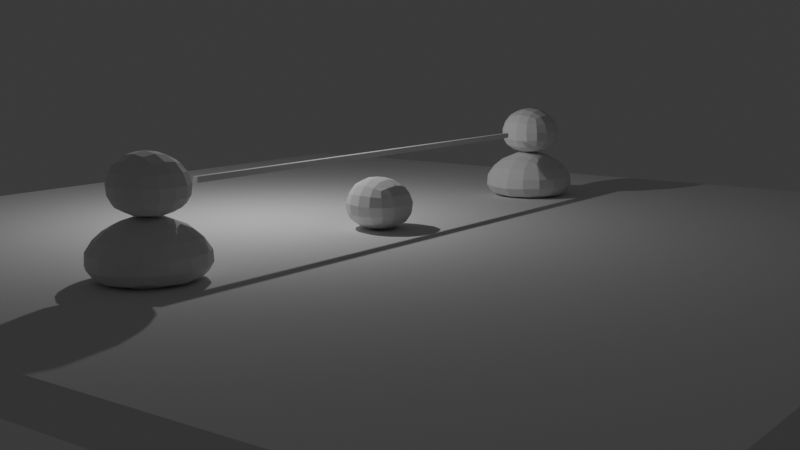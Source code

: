 # Source: rope_scene_202509081346.blend  (saved by Blender 4.5.88; exported with 4.5.12 LTS)
import bpy
from mathutils import Matrix  # noqa: F401  (used for matrix-valued properties, if any)

bpy.ops.wm.read_factory_settings(use_empty=True)
scene = bpy.context.scene
scene.name = 'Scene'

# ---- collections
col_main = bpy.data.collections.new('Main'); scene.collection.children.link(col_main)

# ---- world
world_world = bpy.data.worlds.new('World'); scene.world = world_world
world_world.use_nodes = True; world_world.node_tree.nodes.clear()
_N = world_world.node_tree.nodes; _L = world_world.node_tree.links
n0 = _N.new('ShaderNodeOutputWorld'); n0.name = 'World Output'; n0.location = (200, 100)
n1 = _N.new('ShaderNodeBackground'); n1.name = 'Background'; n1.location = (-200, 100)
n1.inputs[0].default_value = (0.05088, 0.05088, 0.05088, 1.0)
_L.new(n1.outputs[0], n0.inputs[0])
n0.is_active_output = True
world_world.color = (0.05088, 0.05088, 0.05088)
world_world.sun_shadow_jitter_overblur = 0.0

# ---- cameras
cam_camera = bpy.data.cameras.new('Camera')
cam_camera.clip_end = 100.0
cam_camera.ortho_scale = 7.314

# ---- lights
light_light = bpy.data.lights.new('Light', 'POINT')
light_light.energy = 1000.0
light_light.shadow_soft_size = 0.1

# ---- meshes
me_cube = bpy.data.meshes.new('Cube')
me_cube.from_pydata([(-4.091, -4.091, -1.01), (-4.091, -4.091, -0.5309), (-4.091, 4.091, -1.01), (-4.091, 4.091, -0.5309), (4.091, -4.091, -1.01), (4.091, -4.091, -0.5309), (4.091, 4.091, -1.01), (4.091, 4.091, -0.5309)], [], [(0, 1, 3, 2), (2, 3, 7, 6), (6, 7, 5, 4), (4, 5, 1, 0), (2, 6, 4, 0), (7, 3, 1, 5)])
_uv = me_cube.uv_layers.new(name='UVMap')
_uv.uv.foreach_set('vector', [0.375, 0.0, 0.625, 0.0, 0.625, 0.25, 0.375, 0.25, 0.375, 0.25, 0.625, 0.25, 0.625, 0.5, 0.375, 0.5, 0.375, 0.5, 0.625, 0.5, 0.625, 0.75, 0.375, 0.75, 0.375, 0.75, 0.625, 0.75, 0.625, 1.0, 0.375, 1.0, 0.125, 0.5, 0.375, 0.5, 0.375, 0.75, 0.125, 0.75, 0.625, 0.5, 0.875, 0.5, 0.875, 0.75, 0.625, 0.75])
_ca = me_cube.color_attributes.new('Attribute', 'BYTE_COLOR', 'CORNER')
_ca.data.foreach_set('color', [0.3663, 0.6445, 0.08022, 1.0, 0.3663, 0.6445, 0.08022, 1.0, 0.3663, 0.6445, 0.08022, 1.0, 0.3663, 0.6445, 0.08022, 1.0, 0.3663, 0.6445, 0.08022, 1.0, 0.3663, 0.6445, 0.08022, 1.0, 0.3663, 0.6445, 0.08022, 1.0, 0.3663, 0.6445, 0.08022, 1.0, 0.3663, 0.6445, 0.08022, 1.0, 0.3663, 0.6445, 0.08022, 1.0, 0.3663, 0.6445, 0.08022, 1.0, 0.3663, 0.6445, 0.08022, 1.0, 0.3663, 0.6445, 0.08022, 1.0, 0.3663, 0.6445, 0.08022, 1.0, 0.3663, 0.6445, 0.08022, 1.0, 0.3663, 0.6445, 0.08022, 1.0, 0.3663, 0.6445, 0.08022, 1.0, 0.3663, 0.6445, 0.08022, 1.0, 0.3663, 0.6445, 0.08022, 1.0, 0.3663, 0.6445, 0.08022, 1.0, 0.3663, 0.6445, 0.08022, 1.0, 0.3663, 0.6445, 0.08022, 1.0, 0.3663, 0.6445, 0.08022, 1.0, 0.3663, 0.6445, 0.08022, 1.0])
me_cube.update()
me_cube_002 = bpy.data.meshes.new('Cube.002')
me_cube_002.from_pydata([(-1.417, -1.757, -0.885), (-0.9361, -0.968, 0.9532), (-1.408, 1.682, -0.8526), (-0.962, 0.9623, 0.9784), (1.677, -1.083, -0.8841), (0.9535, -1.0, 1.002), (1.21, 0.996, -0.7877), (0.8922, 1.0, 0.9984)], [], [(0, 1, 3, 2), (2, 3, 7, 6), (6, 7, 5, 4), (4, 5, 1, 0), (2, 6, 4, 0), (7, 3, 1, 5)])
_uv = me_cube_002.uv_layers.new(name='UVMap')
_uv.uv.foreach_set('vector', [0.375, 0.0, 0.625, 0.0, 0.625, 0.25, 0.375, 0.25, 0.375, 0.25, 0.625, 0.25, 0.625, 0.5, 0.375, 0.5, 0.375, 0.5, 0.625, 0.5, 0.625, 0.75, 0.375, 0.75, 0.375, 0.75, 0.625, 0.75, 0.625, 1.0, 0.375, 1.0, 0.125, 0.5, 0.375, 0.5, 0.375, 0.75, 0.125, 0.75, 0.625, 0.5, 0.875, 0.5, 0.875, 0.75, 0.625, 0.75])
_ca = me_cube_002.color_attributes.new('Attribute', 'BYTE_COLOR', 'CORNER')
_ca.data.foreach_set('color', [0.02624, 0.2502, 0.7682, 0.7412, 0.02624, 0.2502, 0.7682, 1.0, 0.02624, 0.2502, 0.7682, 1.0, 0.02624, 0.2502, 0.7682, 0.8588, 0.02624, 0.2502, 0.7682, 0.8588, 0.02624, 0.2502, 0.7682, 1.0, 0.02624, 0.2502, 0.7682, 0.7843, 0.02624, 0.2502, 0.7682, 1.0, 0.02624, 0.2502, 0.7682, 1.0, 0.02624, 0.2502, 0.7682, 0.7843, 0.02624, 0.2502, 0.7682, 0.8784, 0.02624, 0.2502, 0.7682, 1.0, 0.02624, 0.2502, 0.7682, 1.0, 0.02624, 0.2502, 0.7682, 0.8784, 0.02624, 0.2502, 0.7682, 1.0, 0.02624, 0.2502, 0.7682, 0.7412, 0.02624, 0.2502, 0.7682, 0.8588, 0.02624, 0.2502, 0.7682, 1.0, 0.02624, 0.2502, 0.7682, 1.0, 0.02624, 0.2502, 0.7682, 0.7412, 0.02624, 0.2502, 0.7682, 0.7843, 0.02624, 0.2502, 0.7682, 1.0, 0.02624, 0.2502, 0.7682, 1.0, 0.02624, 0.2502, 0.7682, 0.8784])
me_cube_002.update()
me_cube_001 = bpy.data.meshes.new('Cube.001')
me_cube_001.from_pydata([(-1.417, -1.757, -0.885), (-0.9361, -0.968, 0.9532), (-1.408, 1.682, -0.8526), (-0.962, 0.9623, 0.9784), (1.677, -1.083, -0.8841), (0.9535, -1.0, 1.002), (1.21, 0.996, -0.7877), (0.8922, 1.0, 0.9984)], [], [(0, 1, 3, 2), (2, 3, 7, 6), (6, 7, 5, 4), (4, 5, 1, 0), (2, 6, 4, 0), (7, 3, 1, 5)])
_uv = me_cube_001.uv_layers.new(name='UVMap')
_uv.uv.foreach_set('vector', [0.375, 0.0, 0.625, 0.0, 0.625, 0.25, 0.375, 0.25, 0.375, 0.25, 0.625, 0.25, 0.625, 0.5, 0.375, 0.5, 0.375, 0.5, 0.625, 0.5, 0.625, 0.75, 0.375, 0.75, 0.375, 0.75, 0.625, 0.75, 0.625, 1.0, 0.375, 1.0, 0.125, 0.5, 0.375, 0.5, 0.375, 0.75, 0.125, 0.75, 0.625, 0.5, 0.875, 0.5, 0.875, 0.75, 0.625, 0.75])
_ca = me_cube_001.color_attributes.new('Attribute', 'BYTE_COLOR', 'CORNER')
_ca.data.foreach_set('color', [0.02624, 0.2502, 0.7682, 0.7412, 0.02624, 0.2502, 0.7682, 1.0, 0.07036, 0.2159, 0.5906, 1.0, 0.02732, 0.2502, 0.7682, 0.5804, 0.02732, 0.2502, 0.7682, 0.5804, 0.07036, 0.2159, 0.5906, 1.0, 0.07036, 0.2159, 0.5906, 0.9176, 0.02732, 0.2502, 0.7605, 0.6706, 0.02732, 0.2502, 0.7605, 0.6706, 0.07036, 0.2159, 0.5906, 0.9176, 0.02624, 0.2502, 0.7682, 0.8784, 0.02624, 0.2502, 0.7682, 1.0, 0.02624, 0.2502, 0.7682, 1.0, 0.02624, 0.2502, 0.7682, 0.8784, 0.02624, 0.2502, 0.7682, 1.0, 0.02624, 0.2502, 0.7682, 0.7412, 0.02732, 0.2502, 0.7682, 0.5804, 0.02732, 0.2502, 0.7605, 0.6706, 0.02624, 0.2502, 0.7682, 1.0, 0.02624, 0.2502, 0.7682, 0.7412, 0.07036, 0.2159, 0.5906, 0.9176, 0.07036, 0.2159, 0.5906, 1.0, 0.02624, 0.2502, 0.7682, 1.0, 0.02624, 0.2502, 0.7682, 0.8784])
me_cube_001.update()
me_cube_003 = bpy.data.meshes.new('Cube.003')
me_cube_003.from_pydata([(-1.417, -1.757, -0.885), (-0.9361, -0.968, 0.9532), (-1.408, 1.682, -0.8526), (-0.962, 0.9623, 0.9784), (1.677, -1.083, -0.8841), (0.9535, -1.0, 1.002), (1.21, 0.996, -0.7877), (0.8922, 1.0, 0.9984)], [], [(0, 1, 3, 2), (2, 3, 7, 6), (6, 7, 5, 4), (4, 5, 1, 0), (2, 6, 4, 0), (7, 3, 1, 5)])
_uv = me_cube_003.uv_layers.new(name='UVMap')
_uv.uv.foreach_set('vector', [0.375, 0.0, 0.625, 0.0, 0.625, 0.25, 0.375, 0.25, 0.375, 0.25, 0.625, 0.25, 0.625, 0.5, 0.375, 0.5, 0.375, 0.5, 0.625, 0.5, 0.625, 0.75, 0.375, 0.75, 0.375, 0.75, 0.625, 0.75, 0.625, 1.0, 0.375, 1.0, 0.125, 0.5, 0.375, 0.5, 0.375, 0.75, 0.125, 0.75, 0.625, 0.5, 0.875, 0.5, 0.875, 0.75, 0.625, 0.75])
_ca = me_cube_003.color_attributes.new('Attribute', 'BYTE_COLOR', 'CORNER')
_ca.data.foreach_set('color', [0.02624, 0.2502, 0.7682, 0.7412, 0.8469, 0.7529, 0.3419, 1.0, 0.8469, 0.7529, 0.3419, 0.949, 0.02624, 0.2502, 0.7682, 0.8588, 0.02624, 0.2502, 0.7682, 0.8588, 0.8469, 0.7529, 0.3419, 0.949, 0.8469, 0.7529, 0.3419, 1.0, 0.8469, 0.7529, 0.3419, 1.0, 0.8469, 0.7529, 0.3419, 1.0, 0.8469, 0.7529, 0.3419, 1.0, 0.8469, 0.7529, 0.3419, 1.0, 0.02624, 0.2502, 0.7682, 1.0, 0.02624, 0.2502, 0.7682, 1.0, 0.8469, 0.7529, 0.3419, 1.0, 0.8469, 0.7529, 0.3419, 1.0, 0.02624, 0.2502, 0.7682, 0.7412, 0.02624, 0.2502, 0.7682, 0.8588, 0.8469, 0.7529, 0.3419, 1.0, 0.02624, 0.2502, 0.7682, 1.0, 0.02624, 0.2502, 0.7682, 0.7412, 0.8469, 0.7529, 0.3419, 1.0, 0.8469, 0.7529, 0.3419, 0.949, 0.8469, 0.7529, 0.3419, 1.0, 0.8469, 0.7529, 0.3419, 1.0])
me_cube_003.update()
me_cube_004 = bpy.data.meshes.new('Cube.004')
me_cube_004.from_pydata([(-2.412, -2.412, -1.0), (-1.0, -1.0, 1.0), (-2.412, 2.412, -1.0), (-1.0, 1.0, 1.0), (2.412, -2.412, -1.0), (1.0, -1.0, 1.0), (2.412, 2.412, -1.0), (1.0, 1.0, 1.0)], [], [(0, 1, 3, 2), (2, 3, 7, 6), (6, 7, 5, 4), (4, 5, 1, 0), (2, 6, 4, 0), (7, 3, 1, 5)])
_uv = me_cube_004.uv_layers.new(name='UVMap')
_uv.uv.foreach_set('vector', [0.375, 0.0, 0.625, 0.0, 0.625, 0.25, 0.375, 0.25, 0.375, 0.25, 0.625, 0.25, 0.625, 0.5, 0.375, 0.5, 0.375, 0.5, 0.625, 0.5, 0.625, 0.75, 0.375, 0.75, 0.375, 0.75, 0.625, 0.75, 0.625, 1.0, 0.375, 1.0, 0.125, 0.5, 0.375, 0.5, 0.375, 0.75, 0.125, 0.75, 0.625, 0.5, 0.875, 0.5, 0.875, 0.75, 0.625, 0.75])
_ca = me_cube_004.color_attributes.new('Attribute', 'BYTE_COLOR', 'CORNER')
_ca.data.foreach_set('color', [0.5395, 0.7084, 0.0865, 1.0, 0.5395, 0.7084, 0.0865, 1.0, 0.5395, 0.7084, 0.0865, 1.0, 0.5395, 0.7084, 0.0865, 1.0, 0.5395, 0.7084, 0.0865, 1.0, 0.5395, 0.7084, 0.0865, 1.0, 0.5395, 0.7084, 0.0865, 0.8039, 0.5395, 0.7084, 0.0865, 1.0, 0.5395, 0.7084, 0.0865, 1.0, 0.5395, 0.7084, 0.0865, 0.8039, 0.5395, 0.7084, 0.0865, 1.0, 0.5395, 0.7084, 0.0865, 1.0, 0.5395, 0.7084, 0.0865, 1.0, 0.5395, 0.7084, 0.0865, 1.0, 0.5395, 0.7084, 0.0865, 1.0, 0.5395, 0.7084, 0.0865, 1.0, 0.5395, 0.7084, 0.0865, 1.0, 0.5395, 0.7084, 0.0865, 1.0, 0.5395, 0.7084, 0.0865, 1.0, 0.5395, 0.7084, 0.0865, 1.0, 0.5395, 0.7084, 0.0865, 0.8039, 0.5395, 0.7084, 0.0865, 1.0, 0.5395, 0.7084, 0.0865, 1.0, 0.5395, 0.7084, 0.0865, 1.0])
me_cube_004.update()
me_cube_005 = bpy.data.meshes.new('Cube.005')
me_cube_005.from_pydata([(-2.412, -2.412, -1.0), (-1.0, -1.0, 1.0), (-2.412, 2.412, -1.0), (-1.0, 1.0, 1.0), (2.412, -2.412, -1.0), (1.0, -1.0, 1.0), (2.412, 2.412, -1.0), (1.0, 1.0, 1.0)], [], [(0, 1, 3, 2), (2, 3, 7, 6), (6, 7, 5, 4), (4, 5, 1, 0), (2, 6, 4, 0), (7, 3, 1, 5)])
_uv = me_cube_005.uv_layers.new(name='UVMap')
_uv.uv.foreach_set('vector', [0.375, 0.0, 0.625, 0.0, 0.625, 0.25, 0.375, 0.25, 0.375, 0.25, 0.625, 0.25, 0.625, 0.5, 0.375, 0.5, 0.375, 0.5, 0.625, 0.5, 0.625, 0.75, 0.375, 0.75, 0.375, 0.75, 0.625, 0.75, 0.625, 1.0, 0.375, 1.0, 0.125, 0.5, 0.375, 0.5, 0.375, 0.75, 0.125, 0.75, 0.625, 0.5, 0.875, 0.5, 0.875, 0.75, 0.625, 0.75])
_ca = me_cube_005.color_attributes.new('Attribute', 'BYTE_COLOR', 'CORNER')
_ca.data.foreach_set('color', [0.5395, 0.7084, 0.0865, 1.0, 0.5395, 0.7084, 0.0865, 1.0, 0.5395, 0.7084, 0.0865, 1.0, 0.5395, 0.7084, 0.0865, 1.0, 0.5395, 0.7084, 0.0865, 1.0, 0.5395, 0.7084, 0.0865, 1.0, 0.5395, 0.7084, 0.0865, 0.8039, 0.5395, 0.7084, 0.0865, 1.0, 0.5395, 0.7084, 0.0865, 1.0, 0.5395, 0.7084, 0.0865, 0.8039, 0.5395, 0.7084, 0.0865, 1.0, 0.5395, 0.7084, 0.0865, 1.0, 0.5395, 0.7084, 0.0865, 1.0, 0.5395, 0.7084, 0.0865, 1.0, 0.5395, 0.7084, 0.0865, 1.0, 0.5395, 0.7084, 0.0865, 1.0, 0.5395, 0.7084, 0.0865, 1.0, 0.5395, 0.7084, 0.0865, 1.0, 0.5395, 0.7084, 0.0865, 1.0, 0.5395, 0.7084, 0.0865, 1.0, 0.5395, 0.7084, 0.0865, 0.8039, 0.5395, 0.7084, 0.0865, 1.0, 0.5395, 0.7084, 0.0865, 1.0, 0.5395, 0.7084, 0.0865, 1.0])
me_cube_005.update()
me_cube_006 = bpy.data.meshes.new('Cube.006')
me_cube_006.from_pydata([(-1.0, -1.0, -1.0), (-1.0, -1.0, 1.0), (-1.0, 1.0, -1.0), (-1.0, 1.0, 1.0), (1.0, -1.0, -1.0), (1.0, -1.0, 1.0), (1.0, 1.0, -1.0), (1.0, 1.0, 1.0)], [], [(7, 3, 1, 5), (2, 3, 7, 6), (2, 6, 4, 0), (4, 5, 1, 0), (6, 7, 5, 4), (0, 1, 3, 2)])
_uv = me_cube_006.uv_layers.new(name='UVMap')
_uv.uv.foreach_set('vector', [0.625, 0.5, 0.875, 0.5, 0.875, 0.75, 0.625, 0.75, 0.375, 0.25, 0.625, 0.25, 0.625, 0.5, 0.375, 0.5, 0.125, 0.5, 0.375, 0.5, 0.375, 0.75, 0.125, 0.75, 0.375, 0.75, 0.625, 0.75, 0.625, 1.0, 0.375, 1.0, 0.375, 0.5, 0.625, 0.5, 0.625, 0.75, 0.375, 0.75, 0.375, 0.0, 0.625, 0.0, 0.625, 0.25, 0.375, 0.25])
_ca = me_cube_006.color_attributes.new('Attribute', 'BYTE_COLOR', 'CORNER')
_ca.data.foreach_set('color', [0.5906, 0.4397, 0.2307, 1.0, 0.5906, 0.4397, 0.2307, 1.0, 0.5906, 0.4397, 0.2307, 1.0, 0.5906, 0.4397, 0.2307, 1.0, 0.5906, 0.4397, 0.2307, 1.0, 0.5906, 0.4397, 0.2307, 1.0, 0.5906, 0.4397, 0.2307, 1.0, 0.5906, 0.4397, 0.2307, 1.0, 0.5906, 0.4397, 0.2307, 1.0, 0.5906, 0.4397, 0.2307, 1.0, 0.5906, 0.4397, 0.2307, 1.0, 0.5906, 0.4397, 0.2307, 1.0, 0.5906, 0.4397, 0.2307, 1.0, 0.5906, 0.4397, 0.2307, 1.0, 0.5906, 0.4397, 0.2307, 1.0, 0.5906, 0.4397, 0.2307, 1.0, 0.5906, 0.4397, 0.2307, 1.0, 0.5906, 0.4397, 0.2307, 1.0, 0.5906, 0.4397, 0.2307, 1.0, 0.5906, 0.4397, 0.2307, 1.0, 0.5906, 0.4397, 0.2307, 1.0, 0.5906, 0.4397, 0.2307, 1.0, 0.5906, 0.4397, 0.2307, 1.0, 0.5906, 0.4397, 0.2307, 1.0])
me_cube_006.update()

# ---- objects
ob_light = bpy.data.objects.new('Light', light_light)
ob_camera = bpy.data.objects.new('Camera', cam_camera)
ob_floor = bpy.data.objects.new('Floor', me_cube)
ob_blob1 = bpy.data.objects.new('Blob1', me_cube_002)
ob_blob2 = bpy.data.objects.new('Blob2', me_cube_001)
ob_jumper = bpy.data.objects.new('Jumper', me_cube_003)
ob_cube1 = bpy.data.objects.new('Cube1', me_cube_004)
ob_cube2 = bpy.data.objects.new('Cube2', me_cube_005)
ob_rope = bpy.data.objects.new('Rope', me_cube_006)

# ---- transforms, parenting, visibility, modifiers, constraints
ob_light.location = (4.076, 1.005, 5.904)
ob_light.rotation_euler = (0.6503, 0.05522, 1.866)
ob_light.lock_rotations_4d = False
ob_light.empty_display_type = 'ARROWS'
ob_light.color = (0.0, 0.0, 0.0, 0.0)
ob_light.lineart.crease_threshold = 0.0
ob_camera.location = (-20.0, 25.0, 4.958)
ob_camera.rotation_euler = (1.399, 0.005049, -8.771)
ob_camera.lock_rotations_4d = False
ob_camera.empty_display_type = 'ARROWS'
ob_camera.color = (0.0, 0.0, 0.0, 0.0)
ob_camera.display_type = 'WIRE'
ob_camera.lineart.crease_threshold = 0.0
ob_floor.location = (0.0, 0.0, 0.35)
ob_floor.scale = (3.657, 3.565, 1.957)
ob_blob1.location = (0.0, 8.5, 1.5)
_m = ob_blob1.modifiers.new('Subdivision', 'SUBSURF')
_m.levels = 3
ob_blob2.location = (0.0, -8.5, 1.5)
_m = ob_blob2.modifiers.new('Subdivision', 'SUBSURF')
_m.levels = 3
ob_jumper.location = (0.0, 0.0, 0.0)
_m = ob_jumper.modifiers.new('Subdivision', 'SUBSURF')
_m.levels = 3
ob_cube1.location = (0.0, -8.5, 0.0)
_m = ob_cube1.modifiers.new('Subdivision', 'SUBSURF')
_m.levels = 0
ob_cube2.location = (0.0, 8.5, 0.0)
_m = ob_cube2.modifiers.new('Subdivision', 'SUBSURF')
_m.levels = 0
ob_rope.location = (0.0, 0.0, 1.5)
ob_rope.scale = (0.075, 7.0, 0.075)

# ---- collection membership
col_main.objects.link(ob_light)
col_main.objects.link(ob_camera)
col_main.objects.link(ob_floor)
col_main.objects.link(ob_blob1)
col_main.objects.link(ob_blob2)
col_main.objects.link(ob_jumper)
col_main.objects.link(ob_cube1)
col_main.objects.link(ob_cube2)
col_main.objects.link(ob_rope)

# ---- scene / render settings (as saved in the file)
scene.camera = ob_camera
scene.frame_start = 1; scene.frame_end = 250; scene.frame_set(0)
scene.render.engine = 'BLENDER_EEVEE_NEXT'
bpy.context.view_layer.update()
